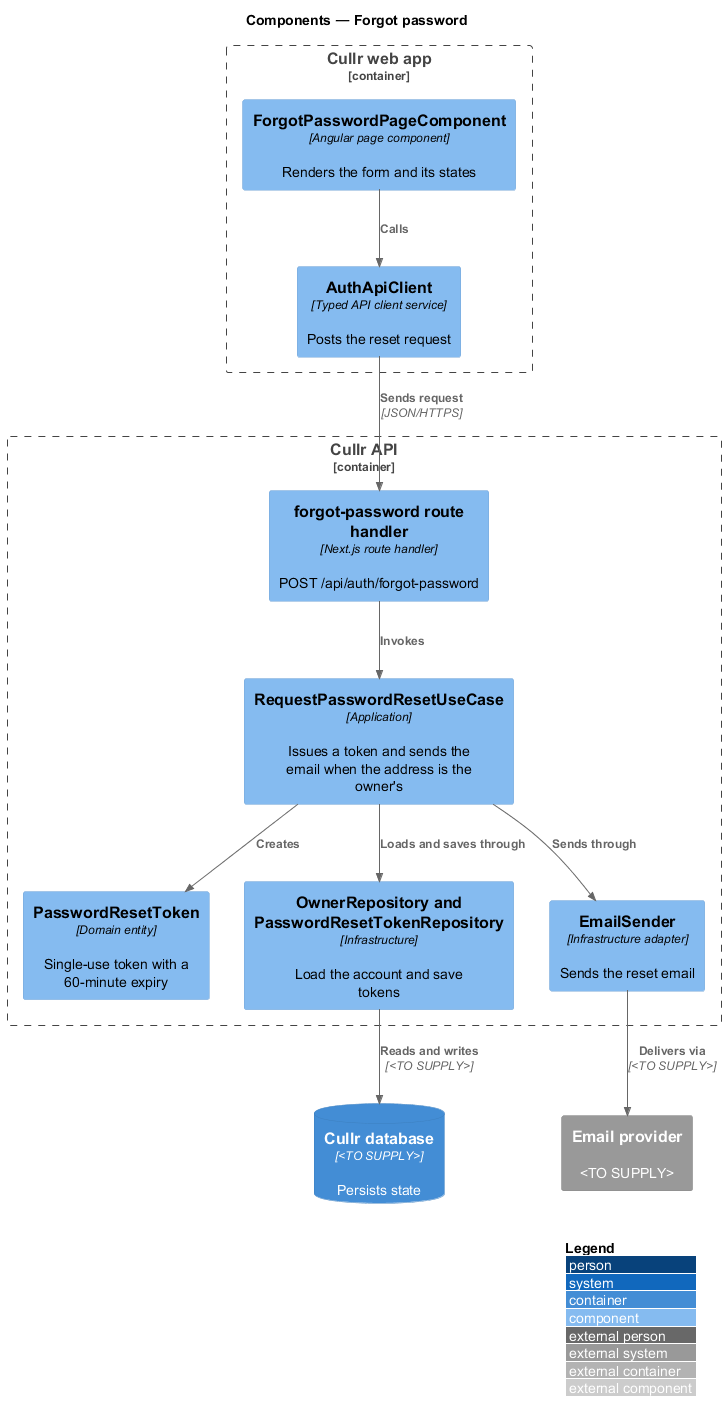

The diagram above was rendered by PlantUML. Its source (embedded in the PNG):
@startuml
!include <C4/C4_Component>
LAYOUT_WITH_LEGEND()
title Components — Forgot password

Container_Boundary(spa, "Cullr web app") {
  Component(page, "ForgotPasswordPageComponent", "Angular page component", "Renders the form and its states")
  Component(client, "AuthApiClient", "Typed API client service", "Posts the reset request")
}
Container_Boundary(api, "Cullr API") {
  Component(route, "forgot-password route handler", "Next.js route handler", "POST /api/auth/forgot-password")
  Component(uc, "RequestPasswordResetUseCase", "Application", "Issues a token and sends the email when the address is the owner's")
  Component(token, "PasswordResetToken", "Domain entity", "Single-use token with a 60-minute expiry")
  Component(repo, "OwnerRepository and PasswordResetTokenRepository", "Infrastructure", "Load the account and save tokens")
  Component(mailer, "EmailSender", "Infrastructure adapter", "Sends the reset email")
}
ContainerDb(db, "Cullr database", "<TO SUPPLY>", "Persists state")
System_Ext(email, "Email provider", "<TO SUPPLY>")

Rel(page, client, "Calls")
Rel(client, route, "Sends request", "JSON/HTTPS")
Rel(route, uc, "Invokes")
Rel(uc, token, "Creates")
Rel(uc, repo, "Loads and saves through")
Rel(uc, mailer, "Sends through")
Rel(repo, db, "Reads and writes", "<TO SUPPLY>")
Rel(mailer, email, "Delivers via", "<TO SUPPLY>")
@enduml